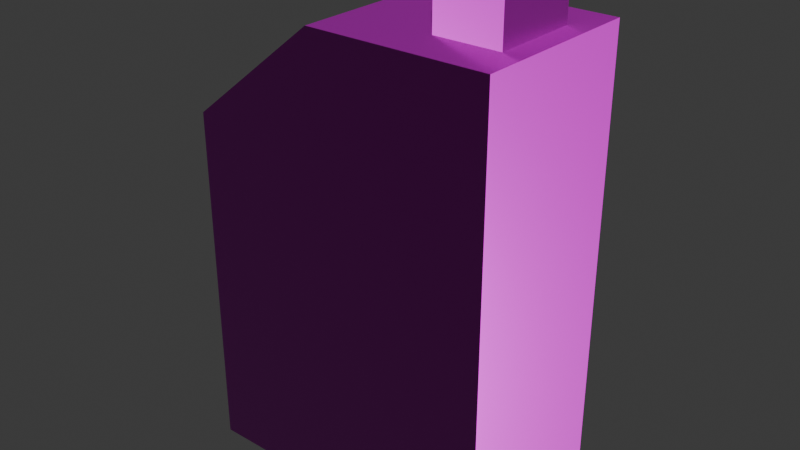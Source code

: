 # Source: motor-oil.blend  (saved by Blender 5.0.119; exported with 4.5.12 LTS)
import bpy
from mathutils import Matrix  # noqa: F401  (used for matrix-valued properties, if any)

bpy.ops.wm.read_factory_settings(use_empty=True)
scene = bpy.context.scene
scene.name = 'Scene'

# ---- collections
col_collection = bpy.data.collections.new('Collection'); scene.collection.children.link(col_collection)

# ---- images (referenced by path relative to the original .blend; pixels are not part of the script)
import os
ASSET_DIR = os.environ.get("B2B_ASSET_DIR", "")  # directory of the original .blend (textures are referenced by path, not embedded)
HERE = os.path.dirname(os.path.abspath(__file__))  # packed textures are extracted next to this script under _unpacked/

def load_image(name, relpath, width, height, colorspace="sRGB"):
    """Load a texture the original file referenced (path relative to the .blend, or extracted next to this script)."""
    p = next((c for c in (os.path.join(HERE, relpath), os.path.join(ASSET_DIR, relpath)) if relpath and os.path.exists(c)), "")
    if p:
        img = bpy.data.images.load(p, check_existing=True)
        img.name = name
    else:  # same state as the original file: an image datablock whose file is absent (Cycles renders it pink)
        img = bpy.data.images.new(name, width, height)
        img.source = "FILE"
        img.filepath = "//" + (relpath or name)
    img.colorspace_settings.name = colorspace
    return img
img_motor_oil_worm_002_height_png = load_image('motor-oil_WORM.002_Height.png', 'textures/motor-oil/motor-oil_WORM.002_Height.png', 1024, 1024, 'Non-Color')
img_motor_oil_worm_002_basecolor_png = load_image('motor-oil_WORM.002_BaseColor.png', 'textures/motor-oil/motor-oil_WORM.002_BaseColor.png', 1024, 1024, 'sRGB')
img_motor_oil_worm_002_metallic_png = load_image('motor-oil_WORM.002_Metallic.png', 'textures/motor-oil/motor-oil_WORM.002_Metallic.png', 1024, 1024, 'Non-Color')
img_motor_oil_worm_002_roughness_png = load_image('motor-oil_WORM.002_Roughness.png', 'textures/motor-oil/motor-oil_WORM.002_Roughness.png', 1024, 1024, 'Non-Color')
img_motor_oil_worm_002_normal_png = load_image('motor-oil_WORM.002_Normal.png', 'textures/motor-oil/motor-oil_WORM.002_Normal.png', 1024, 1024, 'Non-Color')

# ---- materials (node trees are filled in below, after node groups)
mat_worm_002 = bpy.data.materials.new('WORM.002')
mat_worm_002.use_backface_culling_lightprobe_volume = False
mat_worm_002.use_transparent_shadow = False

# ---- material node trees
mat_worm_002.use_nodes = True; mat_worm_002.node_tree.nodes.clear()
_N = mat_worm_002.node_tree.nodes; _L = mat_worm_002.node_tree.links
n0 = _N.new('ShaderNodeBsdfPrincipled'); n0.name = 'Principled BSDF'; n0.location = (10, 300)
n0.distribution = 'GGX'
n0.subsurface_method = 'RANDOM_WALK_SKIN'
n0.inputs[3].default_value = 1.45
n0.inputs[27].default_value = (0.0, 0.0, 0.0, 1.0)
n0.inputs[28].default_value = 1.0
n1 = _N.new('ShaderNodeOutputMaterial'); n1.name = 'Material Output'; n1.location = (300, 300)
n2 = _N.new('ShaderNodeTexImage'); n2.name = 'Image Texture'; n2.location = (84, -876)
n2.label = 'Displacement'
n2.image = img_motor_oil_worm_002_height_png
n3 = _N.new('ShaderNodeDisplacement'); n3.name = 'Displacement'; n3.location = (110, -400)
n4 = _N.new('ShaderNodeTexImage'); n4.name = 'Image Texture.001'; n4.location = (84, -36)
n4.label = 'Base Color'
n4.image = img_motor_oil_worm_002_basecolor_png
n5 = _N.new('ShaderNodeTexImage'); n5.name = 'Image Texture.002'; n5.location = (84, -316)
n5.label = 'Metallic'
n5.image = img_motor_oil_worm_002_metallic_png
n6 = _N.new('ShaderNodeTexImage'); n6.name = 'Image Texture.003'; n6.location = (84, -596)
n6.label = 'Roughness'
n6.image = img_motor_oil_worm_002_roughness_png
n7 = _N.new('ShaderNodeTexImage'); n7.name = 'Image Texture.004'; n7.location = (84, -1156)
n7.label = 'Normal'
n7.image = img_motor_oil_worm_002_normal_png
n8 = _N.new('ShaderNodeNormalMap'); n8.name = 'Normal Map'; n8.location = (-240, -620)
n9 = _N.new('ShaderNodeMapping'); n9.name = 'Mapping'; n9.location = (229, -36)
n10 = _N.new('NodeReroute'); n10.name = 'Reroute'; n10.location = (34, -706)
n10.width = 14
n10.socket_idname = 'NodeSocketVector'
n11 = _N.new('ShaderNodeTexCoord'); n11.name = 'Texture Coordinate'; n11.location = (29, -36)
n12 = _N.new('NodeFrame'); n12.name = 'Frame'; n12.location = (-1269, 336)
n12.label = 'Mapping'
n12.width = 398
n13 = _N.new('NodeFrame'); n13.name = 'Frame.001'; n13.location = (-624, 536)
n13.label = 'Textures'
n13.width = 353
n2.parent = n13
n4.parent = n13
n5.parent = n13
n6.parent = n13
n7.parent = n13
n9.parent = n12
n10.parent = n13
n11.parent = n12
_L.new(n0.outputs[0], n1.inputs[0])
_L.new(n2.outputs[0], n3.inputs[0])
_L.new(n3.outputs[0], n1.inputs[2])
_L.new(n4.outputs[0], n0.inputs[0])
_L.new(n5.outputs[0], n0.inputs[1])
_L.new(n6.outputs[0], n0.inputs[2])
_L.new(n7.outputs[0], n8.inputs[1])
_L.new(n8.outputs[0], n0.inputs[5])
_L.new(n10.outputs[0], n4.inputs[0])
_L.new(n10.outputs[0], n5.inputs[0])
_L.new(n10.outputs[0], n6.inputs[0])
_L.new(n10.outputs[0], n2.inputs[0])
_L.new(n10.outputs[0], n7.inputs[0])
_L.new(n9.outputs[0], n10.inputs[0])
_L.new(n11.outputs[2], n9.inputs[0])
n1.is_active_output = True

# ---- world
world_world = bpy.data.worlds.new('World'); scene.world = world_world
world_world.use_nodes = True; world_world.node_tree.nodes.clear()
_N = world_world.node_tree.nodes; _L = world_world.node_tree.links
n0 = _N.new('ShaderNodeOutputWorld'); n0.name = 'World Output'; n0.location = (200, 100)
n1 = _N.new('ShaderNodeBackground'); n1.name = 'Background'; n1.location = (-200, 100)
n1.inputs[0].default_value = (0.05088, 0.05088, 0.05088, 1.0)
_L.new(n1.outputs[0], n0.inputs[0])
n0.is_active_output = True
world_world.color = (0.05088, 0.05088, 0.05088)
world_world.sun_shadow_jitter_overblur = 0.0

# ---- meshes
me_motor_oil_lod_1 = bpy.data.meshes.new('Motor-Oil-LOD-1')
me_motor_oil_lod_1.from_pydata([(-0.175, 0.1, 0.0), (-0.175, 0.1, 0.3965), (0.175, 0.1, 0.0), (0.175, 0.1, 0.3965), (-0.02612, -0.1, 0.5155), (-0.02612, 0.1, 0.5155), (0.175, 0.1, 0.5155), (0.175, -0.1, 0.5155), (0.07721, -0.04956, 0.5148), (0.07721, -0.04956, 0.5737), (0.07721, 0.04956, 0.5148), (0.07721, 0.04956, 0.5737), (0.1511, -0.04956, 0.5148), (0.1511, -0.04956, 0.5737), (0.1511, 0.04956, 0.5148), (0.1511, 0.04956, 0.5737), (-0.175, -0.1, 0.0), (-0.175, -0.1, 0.3965), (0.175, -0.1, 0.3965), (0.175, -0.1, 0.0)], [], [(16, 17, 1, 0), (0, 1, 3, 2), (2, 3, 18, 19), (0, 2, 19, 16), (18, 3, 6, 7), (6, 5, 4, 7), (1, 17, 4, 5), (17, 18, 7, 4), (3, 1, 5, 6), (8, 9, 11, 10), (10, 11, 15, 14), (14, 15, 13, 12), (12, 13, 9, 8), (15, 11, 9, 13), (16, 19, 18, 17)])
_uv = me_motor_oil_lod_1.uv_layers.new(name='UVMap')
_uv.uv.foreach_set('vector', [0.3803, 0.4466, 0.3711, 0.643, 0.272, 0.6384, 0.2813, 0.4419, 0.1243, 0.5085, 0.272, 0.6384, 0.1574, 0.7687, 0.009719, 0.6389, 0.2894, 0.2686, 0.2987, 0.07214, 0.3978, 0.07681, 0.3885, 0.2732, 0.2813, 0.4419, 0.2894, 0.2686, 0.3885, 0.2732, 0.3803, 0.4466, 0.3978, 0.07681, 0.2987, 0.07214, 0.3015, 0.01321, 0.4005, 0.01788, 0.2629, 0.8324, 0.2676, 0.7328, 0.3666, 0.7374, 0.3619, 0.8371, 0.272, 0.6384, 0.3711, 0.643, 0.3666, 0.7374, 0.2676, 0.7328, 0.3711, 0.643, 0.4729, 0.7836, 0.4252, 0.8182, 0.3666, 0.7374, 0.1574, 0.7687, 0.272, 0.6384, 0.2676, 0.7328, 0.2017, 0.8077, 0.721, 0.04593, 0.7575, 0.04593, 0.7575, 0.1074, 0.721, 0.1074, 0.721, 0.1074, 0.7575, 0.1074, 0.7575, 0.1532, 0.721, 0.1532, 0.721, 0.1534, 0.7575, 0.1534, 0.7575, 0.2149, 0.721, 0.2149, 0.721, 0.0001009, 0.7575, 0.0001009, 0.7575, 0.04593, 0.721, 0.04593, 0.8033, 0.1074, 0.7575, 0.1074, 0.7575, 0.04593, 0.8033, 0.04593, 0.5303, 0.5277, 0.6322, 0.6682, 0.4729, 0.7836, 0.3711, 0.643])
me_motor_oil_lod_1.materials.append(mat_worm_002)
me_motor_oil_lod_1.update()

# ---- objects
ob_motor_oil_lod_1 = bpy.data.objects.new('Motor-Oil-LOD-1', me_motor_oil_lod_1)

# ---- transforms, parenting, visibility, modifiers, constraints
ob_motor_oil_lod_1.location = (0.0, 0.0, 0.0)

# ---- collection membership
col_collection.objects.link(ob_motor_oil_lod_1)

# ---- scene / render settings (as saved in the file)
scene.frame_start = 1; scene.frame_end = 250; scene.frame_set(1)
scene.render.engine = 'BLENDER_EEVEE_NEXT'
scene.render.bake_bias = 0.0
scene.render.bake_samples = 0
scene.cycles.sampling_pattern = 'TABULATED_SOBOL'
scene.eevee.use_volume_custom_range = False
bpy.context.view_layer.update()

# ---- added for rendering (the .blend has no active camera and no usable light): camera, sun
cam_auto = bpy.data.cameras.new('AutoCamera')
cam_auto.lens = 50.0
cam_auto.sensor_width = 36.0
cam_auto.clip_end = 1000.0
ob_auto_camera = bpy.data.objects.new('AutoCamera', cam_auto)
scene.collection.objects.link(ob_auto_camera)
ob_auto_camera.location = (0.648746, -0.778495, 0.805854)
ob_auto_camera.rotation_euler = (1.09748, -7.21219e-08, 0.694738)
scene.camera = ob_auto_camera
light_auto_sun = bpy.data.lights.new('AutoSun', 'SUN')
light_auto_sun.energy = 3.0
light_auto_sun.angle = 0.0523599
ob_auto_sun = bpy.data.objects.new('AutoSun', light_auto_sun)
scene.collection.objects.link(ob_auto_sun)
ob_auto_sun.rotation_euler = (0.872665, 0.174533, 0.523599)
bpy.context.view_layer.update()
